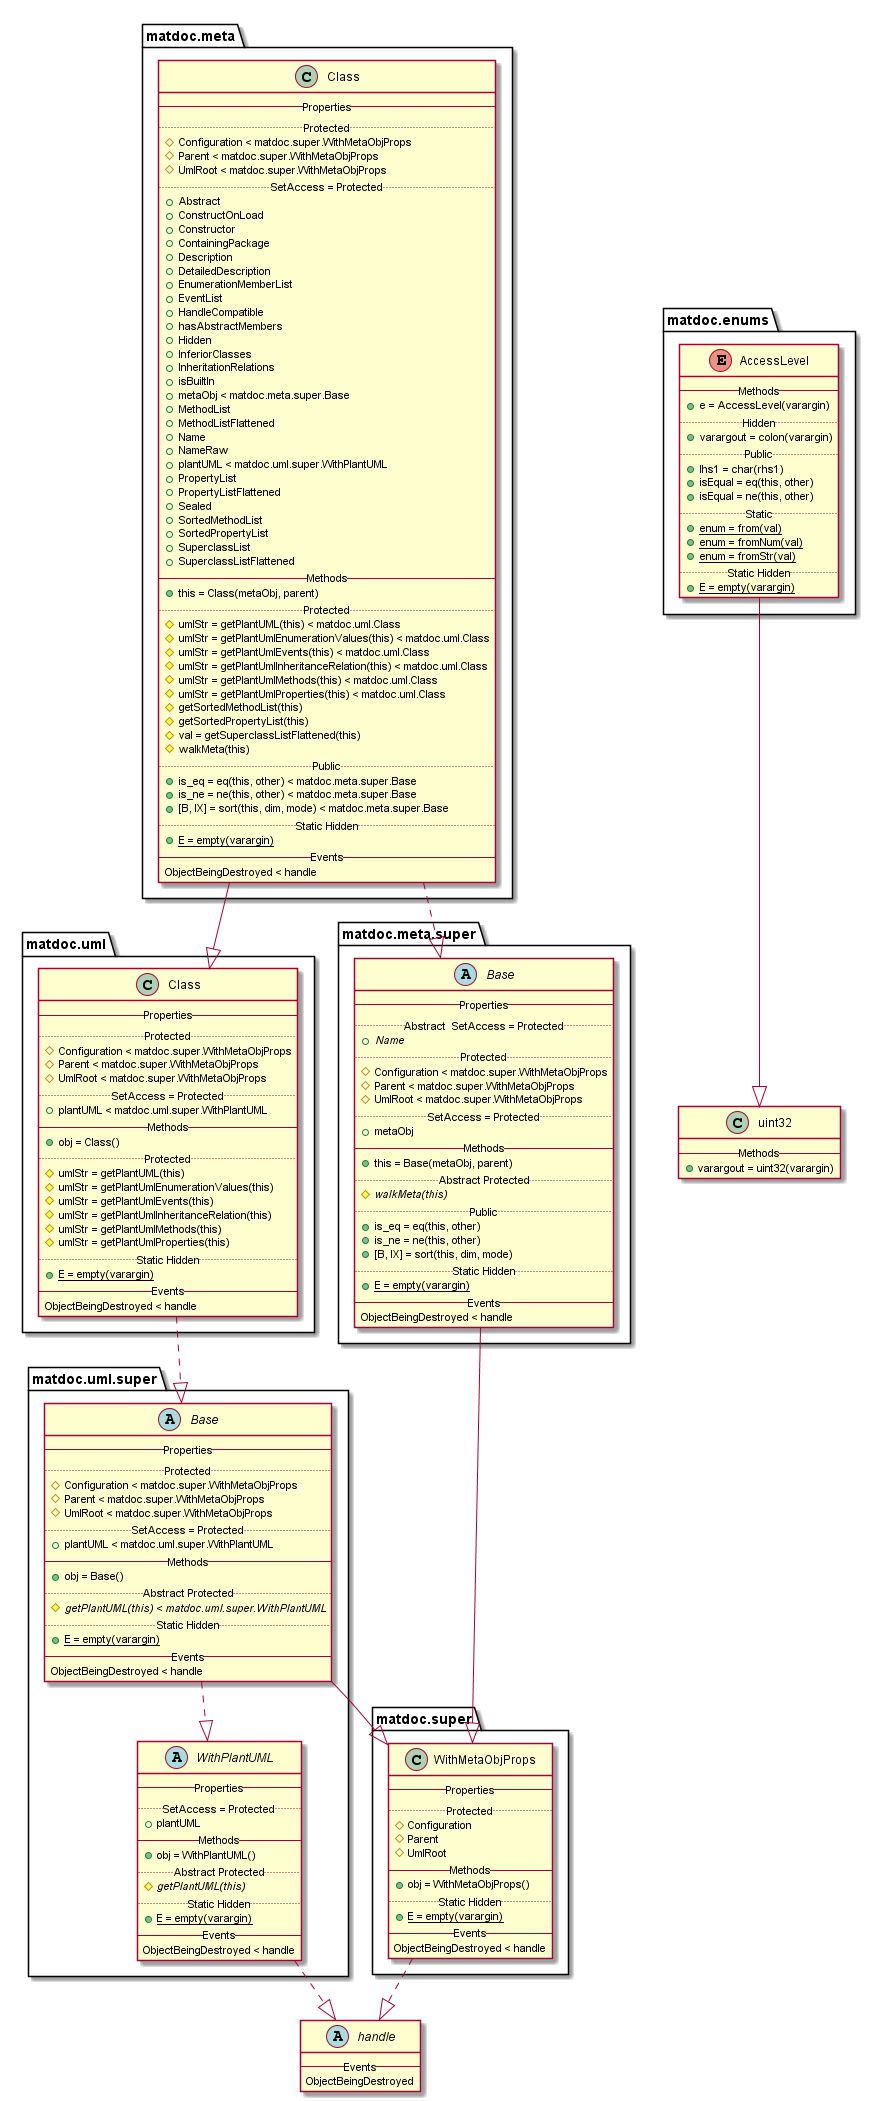

The diagram above was rendered by PlantUML. Its source (embedded in the PNG):
@startuml

abstract class handle {
   -- Events --
   ObjectBeingDestroyed
}


enum matdoc.enums.AccessLevel {
   -- Methods --
   {method} + e = AccessLevel(varargin)
   .. Hidden ..
   {method} + varargout = colon(varargin)
   .. Public ..
   {method} + lhs1 = char(rhs1)
   {method} + isEqual = eq(this, other)
   {method} + isEqual = ne(this, other)
   .. Static ..
   {method}{static} + enum = from(val)
   {method}{static} + enum = fromNum(val)
   {method}{static} + enum = fromStr(val)
   .. Static Hidden ..
   {method}{static} + E = empty(varargin)
}

matdoc.enums.AccessLevel --|> uint32

class matdoc.meta.Class {
   -- Properties --
   .. Protected ..
   {field} # Configuration < matdoc.super.WithMetaObjProps
   {field} # Parent < matdoc.super.WithMetaObjProps
   {field} # UmlRoot < matdoc.super.WithMetaObjProps
   .. SetAccess = Protected ..
   {field} + Abstract
   {field} + ConstructOnLoad
   {field} + Constructor
   {field} + ContainingPackage
   {field} + Description
   {field} + DetailedDescription
   {field} + EnumerationMemberList
   {field} + EventList
   {field} + HandleCompatible
   {field} + hasAbstractMembers
   {field} + Hidden
   {field} + InferiorClasses
   {field} + InheritationRelations
   {field} + isBuiltIn
   {field} + metaObj < matdoc.meta.super.Base
   {field} + MethodList
   {field} + MethodListFlattened
   {field} + Name
   {field} + NameRaw
   {field} + plantUML < matdoc.uml.super.WithPlantUML
   {field} + PropertyList
   {field} + PropertyListFlattened
   {field} + Sealed
   {field} + SortedMethodList
   {field} + SortedPropertyList
   {field} + SuperclassList
   {field} + SuperclassListFlattened
   -- Methods --
   {method} + this = Class(metaObj, parent)
   .. Protected ..
   {method} # umlStr = getPlantUML(this) < matdoc.uml.Class
   {method} # umlStr = getPlantUmlEnumerationValues(this) < matdoc.uml.Class
   {method} # umlStr = getPlantUmlEvents(this) < matdoc.uml.Class
   {method} # umlStr = getPlantUmlInheritanceRelation(this) < matdoc.uml.Class
   {method} # umlStr = getPlantUmlMethods(this) < matdoc.uml.Class
   {method} # umlStr = getPlantUmlProperties(this) < matdoc.uml.Class
   {method} # getSortedMethodList(this)
   {method} # getSortedPropertyList(this)
   {method} # val = getSuperclassListFlattened(this)
   {method} # walkMeta(this)
   .. Public ..
   {method} + is_eq = eq(this, other) < matdoc.meta.super.Base
   {method} + is_ne = ne(this, other) < matdoc.meta.super.Base
   {method} + [B, IX] = sort(this, dim, mode) < matdoc.meta.super.Base
   .. Static Hidden ..
   {method}{static} + E = empty(varargin)
   -- Events --
   ObjectBeingDestroyed < handle
}

matdoc.meta.Class ..|> matdoc.meta.super.Base
matdoc.meta.Class --|> matdoc.uml.Class

abstract class matdoc.meta.super.Base {
   -- Properties --
   .. Abstract  SetAccess = Protected ..
   {field}{abstract} + Name
   .. Protected ..
   {field} # Configuration < matdoc.super.WithMetaObjProps
   {field} # Parent < matdoc.super.WithMetaObjProps
   {field} # UmlRoot < matdoc.super.WithMetaObjProps
   .. SetAccess = Protected ..
   {field} + metaObj
   -- Methods --
   {method} + this = Base(metaObj, parent)
   .. Abstract Protected ..
   {method}{abstract} # walkMeta(this)
   .. Public ..
   {method} + is_eq = eq(this, other)
   {method} + is_ne = ne(this, other)
   {method} + [B, IX] = sort(this, dim, mode)
   .. Static Hidden ..
   {method}{static} + E = empty(varargin)
   -- Events --
   ObjectBeingDestroyed < handle
}

matdoc.meta.super.Base --|> matdoc.super.WithMetaObjProps

class matdoc.super.WithMetaObjProps {
   -- Properties --
   .. Protected ..
   {field} # Configuration
   {field} # Parent
   {field} # UmlRoot
   -- Methods --
   {method} + obj = WithMetaObjProps()
   .. Static Hidden ..
   {method}{static} + E = empty(varargin)
   -- Events --
   ObjectBeingDestroyed < handle
}

matdoc.super.WithMetaObjProps ..|> handle

class matdoc.uml.Class {
   -- Properties --
   .. Protected ..
   {field} # Configuration < matdoc.super.WithMetaObjProps
   {field} # Parent < matdoc.super.WithMetaObjProps
   {field} # UmlRoot < matdoc.super.WithMetaObjProps
   .. SetAccess = Protected ..
   {field} + plantUML < matdoc.uml.super.WithPlantUML
   -- Methods --
   {method} + obj = Class()
   .. Protected ..
   {method} # umlStr = getPlantUML(this)
   {method} # umlStr = getPlantUmlEnumerationValues(this)
   {method} # umlStr = getPlantUmlEvents(this)
   {method} # umlStr = getPlantUmlInheritanceRelation(this)
   {method} # umlStr = getPlantUmlMethods(this)
   {method} # umlStr = getPlantUmlProperties(this)
   .. Static Hidden ..
   {method}{static} + E = empty(varargin)
   -- Events --
   ObjectBeingDestroyed < handle
}

matdoc.uml.Class ..|> matdoc.uml.super.Base

abstract class matdoc.uml.super.Base {
   -- Properties --
   .. Protected ..
   {field} # Configuration < matdoc.super.WithMetaObjProps
   {field} # Parent < matdoc.super.WithMetaObjProps
   {field} # UmlRoot < matdoc.super.WithMetaObjProps
   .. SetAccess = Protected ..
   {field} + plantUML < matdoc.uml.super.WithPlantUML
   -- Methods --
   {method} + obj = Base()
   .. Abstract Protected ..
   {method}{abstract} # getPlantUML(this) < matdoc.uml.super.WithPlantUML
   .. Static Hidden ..
   {method}{static} + E = empty(varargin)
   -- Events --
   ObjectBeingDestroyed < handle
}

matdoc.uml.super.Base --|> matdoc.super.WithMetaObjProps
matdoc.uml.super.Base ..|> matdoc.uml.super.WithPlantUML

abstract class matdoc.uml.super.WithPlantUML {
   -- Properties --
   .. SetAccess = Protected ..
   {field} + plantUML
   -- Methods --
   {method} + obj = WithPlantUML()
   .. Abstract Protected ..
   {method}{abstract} # getPlantUML(this)
   .. Static Hidden ..
   {method}{static} + E = empty(varargin)
   -- Events --
   ObjectBeingDestroyed < handle
}

matdoc.uml.super.WithPlantUML ..|> handle

class uint32 {
   -- Methods --
   {method} + varargout = uint32(varargin)
}


@enduml